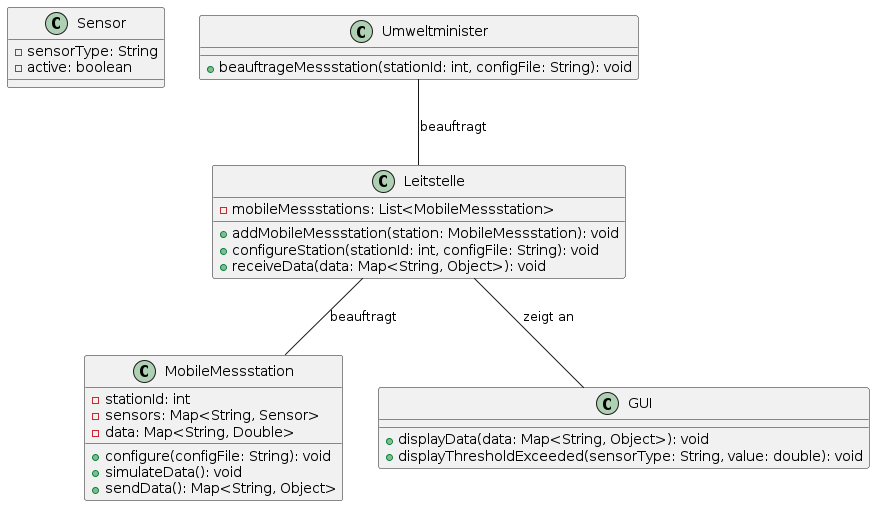

The diagram above was rendered by PlantUML. Its source (embedded in the PNG):
@startuml

class Sensor {
  - sensorType: String
  - active: boolean
}

class MobileMessstation {
  - stationId: int
  - sensors: Map<String, Sensor>
  - data: Map<String, Double>
  + configure(configFile: String): void
  + simulateData(): void
  + sendData(): Map<String, Object>
}

class Leitstelle {
  - mobileMessstations: List<MobileMessstation>
  + addMobileMessstation(station: MobileMessstation): void
  + configureStation(stationId: int, configFile: String): void
  + receiveData(data: Map<String, Object>): void
}

class Umweltminister {
  + beauftrageMessstation(stationId: int, configFile: String): void
}

class GUI {
  + displayData(data: Map<String, Object>): void
  + displayThresholdExceeded(sensorType: String, value: double): void
}

Umweltminister -- Leitstelle : beauftragt
Leitstelle -- MobileMessstation : beauftragt
Leitstelle -- GUI : zeigt an

@enduml